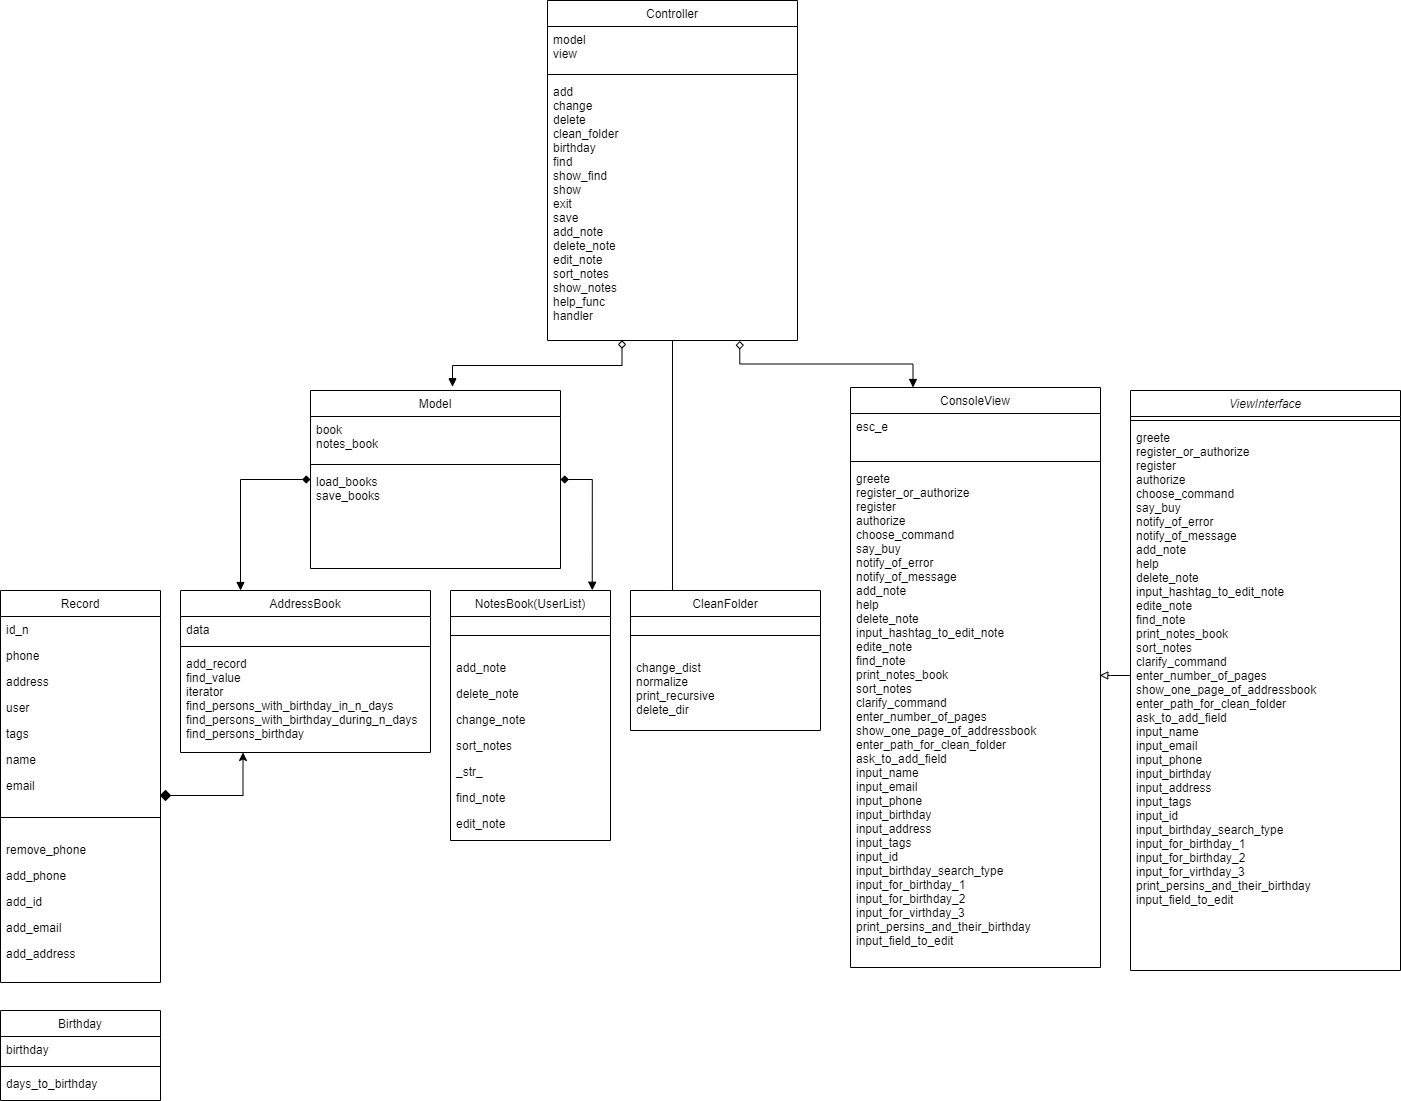

The diagram above was exported from draw.io. Its source (the exported page's mxGraphModel, read from the mxfile embedded in the PNG):
<mxGraphModel dx="1278" dy="579" grid="1" gridSize="10" guides="1" tooltips="1" connect="1" arrows="1" fold="1" page="1" pageScale="1" pageWidth="827" pageHeight="1169" math="0" shadow="0">
  <root>
    <mxCell id="JwuOXEnyRKSzRNoaYuyo-0" />
    <mxCell id="JwuOXEnyRKSzRNoaYuyo-1" parent="JwuOXEnyRKSzRNoaYuyo-0" />
    <mxCell id="JwuOXEnyRKSzRNoaYuyo-5" value="Record" style="swimlane;fontStyle=0;align=center;verticalAlign=top;childLayout=stackLayout;horizontal=1;startSize=26;horizontalStack=0;resizeParent=1;resizeLast=0;collapsible=1;marginBottom=0;rounded=0;shadow=0;strokeWidth=1;" parent="JwuOXEnyRKSzRNoaYuyo-1" vertex="1">
      <mxGeometry x="30" y="610" width="160" height="392" as="geometry">
        <mxRectangle x="130" y="380" width="160" height="26" as="alternateBounds" />
      </mxGeometry>
    </mxCell>
    <mxCell id="JwuOXEnyRKSzRNoaYuyo-6" value="id_n" style="text;align=left;verticalAlign=top;spacingLeft=4;spacingRight=4;overflow=hidden;rotatable=0;points=[[0,0.5],[1,0.5]];portConstraint=eastwest;" parent="JwuOXEnyRKSzRNoaYuyo-5" vertex="1">
      <mxGeometry y="26" width="160" height="26" as="geometry" />
    </mxCell>
    <mxCell id="JwuOXEnyRKSzRNoaYuyo-7" value="phone" style="text;align=left;verticalAlign=top;spacingLeft=4;spacingRight=4;overflow=hidden;rotatable=0;points=[[0,0.5],[1,0.5]];portConstraint=eastwest;rounded=0;shadow=0;html=0;" parent="JwuOXEnyRKSzRNoaYuyo-5" vertex="1">
      <mxGeometry y="52" width="160" height="26" as="geometry" />
    </mxCell>
    <mxCell id="JwuOXEnyRKSzRNoaYuyo-8" value="address" style="text;align=left;verticalAlign=top;spacingLeft=4;spacingRight=4;overflow=hidden;rotatable=0;points=[[0,0.5],[1,0.5]];portConstraint=eastwest;rounded=0;shadow=0;html=0;" parent="JwuOXEnyRKSzRNoaYuyo-5" vertex="1">
      <mxGeometry y="78" width="160" height="26" as="geometry" />
    </mxCell>
    <mxCell id="JwuOXEnyRKSzRNoaYuyo-9" value="user" style="text;align=left;verticalAlign=top;spacingLeft=4;spacingRight=4;overflow=hidden;rotatable=0;points=[[0,0.5],[1,0.5]];portConstraint=eastwest;rounded=0;shadow=0;html=0;" parent="JwuOXEnyRKSzRNoaYuyo-5" vertex="1">
      <mxGeometry y="104" width="160" height="26" as="geometry" />
    </mxCell>
    <mxCell id="JwuOXEnyRKSzRNoaYuyo-10" value="tags" style="text;align=left;verticalAlign=top;spacingLeft=4;spacingRight=4;overflow=hidden;rotatable=0;points=[[0,0.5],[1,0.5]];portConstraint=eastwest;rounded=0;shadow=0;html=0;" parent="JwuOXEnyRKSzRNoaYuyo-5" vertex="1">
      <mxGeometry y="130" width="160" height="26" as="geometry" />
    </mxCell>
    <mxCell id="JwuOXEnyRKSzRNoaYuyo-11" value="name" style="text;align=left;verticalAlign=top;spacingLeft=4;spacingRight=4;overflow=hidden;rotatable=0;points=[[0,0.5],[1,0.5]];portConstraint=eastwest;rounded=0;shadow=0;html=0;" parent="JwuOXEnyRKSzRNoaYuyo-5" vertex="1">
      <mxGeometry y="156" width="160" height="26" as="geometry" />
    </mxCell>
    <mxCell id="JwuOXEnyRKSzRNoaYuyo-12" value="email" style="text;align=left;verticalAlign=top;spacingLeft=4;spacingRight=4;overflow=hidden;rotatable=0;points=[[0,0.5],[1,0.5]];portConstraint=eastwest;rounded=0;shadow=0;html=0;" parent="JwuOXEnyRKSzRNoaYuyo-5" vertex="1">
      <mxGeometry y="182" width="160" height="26" as="geometry" />
    </mxCell>
    <mxCell id="JwuOXEnyRKSzRNoaYuyo-13" value="" style="line;html=1;strokeWidth=1;align=left;verticalAlign=middle;spacingTop=-1;spacingLeft=3;spacingRight=3;rotatable=0;labelPosition=right;points=[];portConstraint=eastwest;" parent="JwuOXEnyRKSzRNoaYuyo-5" vertex="1">
      <mxGeometry y="208" width="160" height="38" as="geometry" />
    </mxCell>
    <mxCell id="JwuOXEnyRKSzRNoaYuyo-14" value="remove_phone" style="text;align=left;verticalAlign=top;spacingLeft=4;spacingRight=4;overflow=hidden;rotatable=0;points=[[0,0.5],[1,0.5]];portConstraint=eastwest;rounded=0;shadow=0;html=0;" parent="JwuOXEnyRKSzRNoaYuyo-5" vertex="1">
      <mxGeometry y="246" width="160" height="26" as="geometry" />
    </mxCell>
    <mxCell id="JwuOXEnyRKSzRNoaYuyo-15" value="add_phone" style="text;align=left;verticalAlign=top;spacingLeft=4;spacingRight=4;overflow=hidden;rotatable=0;points=[[0,0.5],[1,0.5]];portConstraint=eastwest;rounded=0;shadow=0;html=0;" parent="JwuOXEnyRKSzRNoaYuyo-5" vertex="1">
      <mxGeometry y="272" width="160" height="26" as="geometry" />
    </mxCell>
    <mxCell id="JwuOXEnyRKSzRNoaYuyo-16" value="add_id" style="text;align=left;verticalAlign=top;spacingLeft=4;spacingRight=4;overflow=hidden;rotatable=0;points=[[0,0.5],[1,0.5]];portConstraint=eastwest;rounded=0;shadow=0;html=0;" parent="JwuOXEnyRKSzRNoaYuyo-5" vertex="1">
      <mxGeometry y="298" width="160" height="26" as="geometry" />
    </mxCell>
    <mxCell id="JwuOXEnyRKSzRNoaYuyo-17" value="add_email" style="text;align=left;verticalAlign=top;spacingLeft=4;spacingRight=4;overflow=hidden;rotatable=0;points=[[0,0.5],[1,0.5]];portConstraint=eastwest;rounded=0;shadow=0;html=0;" parent="JwuOXEnyRKSzRNoaYuyo-5" vertex="1">
      <mxGeometry y="324" width="160" height="26" as="geometry" />
    </mxCell>
    <mxCell id="JwuOXEnyRKSzRNoaYuyo-18" value="add_address" style="text;align=left;verticalAlign=top;spacingLeft=4;spacingRight=4;overflow=hidden;rotatable=0;points=[[0,0.5],[1,0.5]];portConstraint=eastwest;rounded=0;shadow=0;html=0;" parent="JwuOXEnyRKSzRNoaYuyo-5" vertex="1">
      <mxGeometry y="350" width="160" height="26" as="geometry" />
    </mxCell>
    <mxCell id="JwuOXEnyRKSzRNoaYuyo-23" value="AddressBook" style="swimlane;fontStyle=0;align=center;verticalAlign=top;childLayout=stackLayout;horizontal=1;startSize=26;horizontalStack=0;resizeParent=1;resizeLast=0;collapsible=1;marginBottom=0;rounded=0;shadow=0;strokeWidth=1;" parent="JwuOXEnyRKSzRNoaYuyo-1" vertex="1">
      <mxGeometry x="210" y="610" width="250" height="162" as="geometry">
        <mxRectangle x="550" y="140" width="160" height="26" as="alternateBounds" />
      </mxGeometry>
    </mxCell>
    <mxCell id="JwuOXEnyRKSzRNoaYuyo-24" value="data" style="text;align=left;verticalAlign=top;spacingLeft=4;spacingRight=4;overflow=hidden;rotatable=0;points=[[0,0.5],[1,0.5]];portConstraint=eastwest;" parent="JwuOXEnyRKSzRNoaYuyo-23" vertex="1">
      <mxGeometry y="26" width="250" height="26" as="geometry" />
    </mxCell>
    <mxCell id="JwuOXEnyRKSzRNoaYuyo-25" value="" style="line;html=1;strokeWidth=1;align=left;verticalAlign=middle;spacingTop=-1;spacingLeft=3;spacingRight=3;rotatable=0;labelPosition=right;points=[];portConstraint=eastwest;" parent="JwuOXEnyRKSzRNoaYuyo-23" vertex="1">
      <mxGeometry y="52" width="250" height="8" as="geometry" />
    </mxCell>
    <mxCell id="JwuOXEnyRKSzRNoaYuyo-26" value="add_record&#10;find_value&#10;iterator&#10;find_persons_with_birthday_in_n_days&#10;find_persons_with_birthday_during_n_days&#10;find_persons_birthday&#10;" style="text;align=left;verticalAlign=top;spacingLeft=4;spacingRight=4;overflow=hidden;rotatable=0;points=[[0,0.5],[1,0.5]];portConstraint=eastwest;" parent="JwuOXEnyRKSzRNoaYuyo-23" vertex="1">
      <mxGeometry y="60" width="250" height="100" as="geometry" />
    </mxCell>
    <mxCell id="JwuOXEnyRKSzRNoaYuyo-39" value="Birthday" style="swimlane;fontStyle=0;align=center;verticalAlign=top;childLayout=stackLayout;horizontal=1;startSize=26;horizontalStack=0;resizeParent=1;resizeLast=0;collapsible=1;marginBottom=0;rounded=0;shadow=0;strokeWidth=1;" parent="JwuOXEnyRKSzRNoaYuyo-1" vertex="1">
      <mxGeometry x="30" y="1030" width="160" height="90" as="geometry">
        <mxRectangle x="340" y="380" width="170" height="26" as="alternateBounds" />
      </mxGeometry>
    </mxCell>
    <mxCell id="JwuOXEnyRKSzRNoaYuyo-40" value="birthday" style="text;align=left;verticalAlign=top;spacingLeft=4;spacingRight=4;overflow=hidden;rotatable=0;points=[[0,0.5],[1,0.5]];portConstraint=eastwest;" parent="JwuOXEnyRKSzRNoaYuyo-39" vertex="1">
      <mxGeometry y="26" width="160" height="26" as="geometry" />
    </mxCell>
    <mxCell id="JwuOXEnyRKSzRNoaYuyo-41" value="" style="line;html=1;strokeWidth=1;align=left;verticalAlign=middle;spacingTop=-1;spacingLeft=3;spacingRight=3;rotatable=0;labelPosition=right;points=[];portConstraint=eastwest;" parent="JwuOXEnyRKSzRNoaYuyo-39" vertex="1">
      <mxGeometry y="52" width="160" height="8" as="geometry" />
    </mxCell>
    <mxCell id="lIdF2me7N01zFQDFPlch-0" value="days_to_birthday" style="text;align=left;verticalAlign=top;spacingLeft=4;spacingRight=4;overflow=hidden;rotatable=0;points=[[0,0.5],[1,0.5]];portConstraint=eastwest;" parent="JwuOXEnyRKSzRNoaYuyo-39" vertex="1">
      <mxGeometry y="60" width="160" height="26" as="geometry" />
    </mxCell>
    <mxCell id="JwuOXEnyRKSzRNoaYuyo-49" value="NotesBook(UserList)" style="swimlane;fontStyle=0;align=center;verticalAlign=top;childLayout=stackLayout;horizontal=1;startSize=26;horizontalStack=0;resizeParent=1;resizeLast=0;collapsible=1;marginBottom=0;rounded=0;shadow=0;strokeWidth=1;" parent="JwuOXEnyRKSzRNoaYuyo-1" vertex="1">
      <mxGeometry x="480" y="610" width="160" height="250" as="geometry">
        <mxRectangle x="130" y="380" width="160" height="26" as="alternateBounds" />
      </mxGeometry>
    </mxCell>
    <mxCell id="JwuOXEnyRKSzRNoaYuyo-50" value="" style="line;html=1;strokeWidth=1;align=left;verticalAlign=middle;spacingTop=-1;spacingLeft=3;spacingRight=3;rotatable=0;labelPosition=right;points=[];portConstraint=eastwest;" parent="JwuOXEnyRKSzRNoaYuyo-49" vertex="1">
      <mxGeometry y="26" width="160" height="38" as="geometry" />
    </mxCell>
    <mxCell id="JwuOXEnyRKSzRNoaYuyo-51" value="add_note" style="text;align=left;verticalAlign=top;spacingLeft=4;spacingRight=4;overflow=hidden;rotatable=0;points=[[0,0.5],[1,0.5]];portConstraint=eastwest;rounded=0;shadow=0;html=0;" parent="JwuOXEnyRKSzRNoaYuyo-49" vertex="1">
      <mxGeometry y="64" width="160" height="26" as="geometry" />
    </mxCell>
    <mxCell id="JwuOXEnyRKSzRNoaYuyo-52" value="delete_note" style="text;align=left;verticalAlign=top;spacingLeft=4;spacingRight=4;overflow=hidden;rotatable=0;points=[[0,0.5],[1,0.5]];portConstraint=eastwest;rounded=0;shadow=0;html=0;" parent="JwuOXEnyRKSzRNoaYuyo-49" vertex="1">
      <mxGeometry y="90" width="160" height="26" as="geometry" />
    </mxCell>
    <mxCell id="JwuOXEnyRKSzRNoaYuyo-53" value="change_note" style="text;align=left;verticalAlign=top;spacingLeft=4;spacingRight=4;overflow=hidden;rotatable=0;points=[[0,0.5],[1,0.5]];portConstraint=eastwest;rounded=0;shadow=0;html=0;" parent="JwuOXEnyRKSzRNoaYuyo-49" vertex="1">
      <mxGeometry y="116" width="160" height="26" as="geometry" />
    </mxCell>
    <mxCell id="JwuOXEnyRKSzRNoaYuyo-54" value="sort_notes" style="text;align=left;verticalAlign=top;spacingLeft=4;spacingRight=4;overflow=hidden;rotatable=0;points=[[0,0.5],[1,0.5]];portConstraint=eastwest;rounded=0;shadow=0;html=0;" parent="JwuOXEnyRKSzRNoaYuyo-49" vertex="1">
      <mxGeometry y="142" width="160" height="26" as="geometry" />
    </mxCell>
    <mxCell id="JwuOXEnyRKSzRNoaYuyo-55" value="_str_" style="text;align=left;verticalAlign=top;spacingLeft=4;spacingRight=4;overflow=hidden;rotatable=0;points=[[0,0.5],[1,0.5]];portConstraint=eastwest;rounded=0;shadow=0;html=0;" parent="JwuOXEnyRKSzRNoaYuyo-49" vertex="1">
      <mxGeometry y="168" width="160" height="26" as="geometry" />
    </mxCell>
    <mxCell id="JwuOXEnyRKSzRNoaYuyo-56" value="find_note" style="text;align=left;verticalAlign=top;spacingLeft=4;spacingRight=4;overflow=hidden;rotatable=0;points=[[0,0.5],[1,0.5]];portConstraint=eastwest;rounded=0;shadow=0;html=0;" parent="JwuOXEnyRKSzRNoaYuyo-49" vertex="1">
      <mxGeometry y="194" width="160" height="26" as="geometry" />
    </mxCell>
    <mxCell id="JwuOXEnyRKSzRNoaYuyo-57" value="edit_note" style="text;align=left;verticalAlign=top;spacingLeft=4;spacingRight=4;overflow=hidden;rotatable=0;points=[[0,0.5],[1,0.5]];portConstraint=eastwest;rounded=0;shadow=0;html=0;" parent="JwuOXEnyRKSzRNoaYuyo-49" vertex="1">
      <mxGeometry y="220" width="160" height="26" as="geometry" />
    </mxCell>
    <mxCell id="lIdF2me7N01zFQDFPlch-3" style="edgeStyle=orthogonalEdgeStyle;rounded=0;orthogonalLoop=1;jettySize=auto;html=1;entryX=0.25;entryY=1;entryDx=0;entryDy=0;" parent="JwuOXEnyRKSzRNoaYuyo-1" source="JwuOXEnyRKSzRNoaYuyo-81" target="JwuOXEnyRKSzRNoaYuyo-23" edge="1">
      <mxGeometry relative="1" as="geometry" />
    </mxCell>
    <mxCell id="JwuOXEnyRKSzRNoaYuyo-81" value="" style="rhombus;whiteSpace=wrap;html=1;fillColor=#000000;" parent="JwuOXEnyRKSzRNoaYuyo-1" vertex="1">
      <mxGeometry x="190" y="810" width="10" height="10" as="geometry" />
    </mxCell>
    <mxCell id="lIdF2me7N01zFQDFPlch-5" value="CleanFolder" style="swimlane;fontStyle=0;align=center;verticalAlign=top;childLayout=stackLayout;horizontal=1;startSize=26;horizontalStack=0;resizeParent=1;resizeLast=0;collapsible=1;marginBottom=0;rounded=0;shadow=0;strokeWidth=1;" parent="JwuOXEnyRKSzRNoaYuyo-1" vertex="1">
      <mxGeometry x="660" y="610" width="190" height="140" as="geometry">
        <mxRectangle x="130" y="380" width="160" height="26" as="alternateBounds" />
      </mxGeometry>
    </mxCell>
    <mxCell id="lIdF2me7N01zFQDFPlch-6" value="" style="line;html=1;strokeWidth=1;align=left;verticalAlign=middle;spacingTop=-1;spacingLeft=3;spacingRight=3;rotatable=0;labelPosition=right;points=[];portConstraint=eastwest;" parent="lIdF2me7N01zFQDFPlch-5" vertex="1">
      <mxGeometry y="26" width="190" height="38" as="geometry" />
    </mxCell>
    <mxCell id="lIdF2me7N01zFQDFPlch-7" value="change_dist&#10;normalize&#10;print_recursive&#10;delete_dir" style="text;align=left;verticalAlign=top;spacingLeft=4;spacingRight=4;overflow=hidden;rotatable=0;points=[[0,0.5],[1,0.5]];portConstraint=eastwest;rounded=0;shadow=0;html=0;" parent="lIdF2me7N01zFQDFPlch-5" vertex="1">
      <mxGeometry y="64" width="190" height="66" as="geometry" />
    </mxCell>
    <mxCell id="tDIv-gpKhzHGZDjObng3-0" style="edgeStyle=orthogonalEdgeStyle;rounded=0;orthogonalLoop=1;jettySize=auto;html=1;startArrow=diamond;startFill=1;endArrow=block;endFill=1;exitX=0;exitY=0.11;exitDx=0;exitDy=0;exitPerimeter=0;" parent="JwuOXEnyRKSzRNoaYuyo-1" source="lIdF2me7N01zFQDFPlch-21" edge="1">
      <mxGeometry relative="1" as="geometry">
        <mxPoint x="335" y="499" as="sourcePoint" />
        <mxPoint x="270" y="610" as="targetPoint" />
      </mxGeometry>
    </mxCell>
    <mxCell id="tDIv-gpKhzHGZDjObng3-3" style="edgeStyle=orthogonalEdgeStyle;rounded=0;orthogonalLoop=1;jettySize=auto;html=1;entryX=0.886;entryY=-0.001;entryDx=0;entryDy=0;entryPerimeter=0;startArrow=diamond;startFill=1;endArrow=block;endFill=1;" parent="JwuOXEnyRKSzRNoaYuyo-1" source="lIdF2me7N01zFQDFPlch-18" target="JwuOXEnyRKSzRNoaYuyo-49" edge="1">
      <mxGeometry relative="1" as="geometry">
        <Array as="points">
          <mxPoint x="622" y="499" />
        </Array>
      </mxGeometry>
    </mxCell>
    <mxCell id="lIdF2me7N01zFQDFPlch-18" value="Model" style="swimlane;fontStyle=0;align=center;verticalAlign=top;childLayout=stackLayout;horizontal=1;startSize=26;horizontalStack=0;resizeParent=1;resizeLast=0;collapsible=1;marginBottom=0;rounded=0;shadow=0;strokeWidth=1;" parent="JwuOXEnyRKSzRNoaYuyo-1" vertex="1">
      <mxGeometry x="340" y="410" width="250" height="178" as="geometry">
        <mxRectangle x="550" y="140" width="160" height="26" as="alternateBounds" />
      </mxGeometry>
    </mxCell>
    <mxCell id="lIdF2me7N01zFQDFPlch-19" value="book&#10;notes_book" style="text;align=left;verticalAlign=top;spacingLeft=4;spacingRight=4;overflow=hidden;rotatable=0;points=[[0,0.5],[1,0.5]];portConstraint=eastwest;" parent="lIdF2me7N01zFQDFPlch-18" vertex="1">
      <mxGeometry y="26" width="250" height="44" as="geometry" />
    </mxCell>
    <mxCell id="lIdF2me7N01zFQDFPlch-20" value="" style="line;html=1;strokeWidth=1;align=left;verticalAlign=middle;spacingTop=-1;spacingLeft=3;spacingRight=3;rotatable=0;labelPosition=right;points=[];portConstraint=eastwest;" parent="lIdF2me7N01zFQDFPlch-18" vertex="1">
      <mxGeometry y="70" width="250" height="8" as="geometry" />
    </mxCell>
    <mxCell id="lIdF2me7N01zFQDFPlch-21" value="load_books&#10;save_books" style="text;align=left;verticalAlign=top;spacingLeft=4;spacingRight=4;overflow=hidden;rotatable=0;points=[[0,0.5],[1,0.5]];portConstraint=eastwest;" parent="lIdF2me7N01zFQDFPlch-18" vertex="1">
      <mxGeometry y="78" width="250" height="100" as="geometry" />
    </mxCell>
    <mxCell id="lIdF2me7N01zFQDFPlch-22" value="ConsoleView" style="swimlane;fontStyle=0;align=center;verticalAlign=top;childLayout=stackLayout;horizontal=1;startSize=26;horizontalStack=0;resizeParent=1;resizeLast=0;collapsible=1;marginBottom=0;rounded=0;shadow=0;strokeWidth=1;" parent="JwuOXEnyRKSzRNoaYuyo-1" vertex="1">
      <mxGeometry x="880" y="407" width="250" height="580" as="geometry">
        <mxRectangle x="550" y="140" width="160" height="26" as="alternateBounds" />
      </mxGeometry>
    </mxCell>
    <mxCell id="lIdF2me7N01zFQDFPlch-23" value="esc_e" style="text;align=left;verticalAlign=top;spacingLeft=4;spacingRight=4;overflow=hidden;rotatable=0;points=[[0,0.5],[1,0.5]];portConstraint=eastwest;" parent="lIdF2me7N01zFQDFPlch-22" vertex="1">
      <mxGeometry y="26" width="250" height="44" as="geometry" />
    </mxCell>
    <mxCell id="lIdF2me7N01zFQDFPlch-24" value="" style="line;html=1;strokeWidth=1;align=left;verticalAlign=middle;spacingTop=-1;spacingLeft=3;spacingRight=3;rotatable=0;labelPosition=right;points=[];portConstraint=eastwest;" parent="lIdF2me7N01zFQDFPlch-22" vertex="1">
      <mxGeometry y="70" width="250" height="8" as="geometry" />
    </mxCell>
    <mxCell id="lIdF2me7N01zFQDFPlch-25" value="greete&#10;register_or_authorize&#10;register&#10;authorize&#10;choose_command&#10;say_buy&#10;notify_of_error&#10;notify_of_message&#10;add_note&#10;help&#10;delete_note&#10;input_hashtag_to_edit_note&#10;edite_note&#10;find_note&#10;print_notes_book&#10;sort_notes&#10;clarify_command&#10;enter_number_of_pages&#10;show_one_page_of_addressbook&#10;enter_path_for_clean_folder&#10;ask_to_add_field&#10;input_name&#10;input_email&#10;input_phone&#10;input_birthday&#10;input_address&#10;input_tags&#10;input_id&#10;input_birthday_search_type&#10;input_for_birthday_1&#10;input_for_birthday_2&#10;input_for_virthday_3&#10;print_persins_and_their_birthday&#10;input_field_to_edit&#10;" style="text;align=left;verticalAlign=top;spacingLeft=4;spacingRight=4;overflow=hidden;rotatable=0;points=[[0,0.5],[1,0.5]];portConstraint=eastwest;" parent="lIdF2me7N01zFQDFPlch-22" vertex="1">
      <mxGeometry y="78" width="250" height="502" as="geometry" />
    </mxCell>
    <mxCell id="lIdF2me7N01zFQDFPlch-26" value="ViewInterface" style="swimlane;fontStyle=2;align=center;verticalAlign=top;childLayout=stackLayout;horizontal=1;startSize=26;horizontalStack=0;resizeParent=1;resizeLast=0;collapsible=1;marginBottom=0;rounded=0;shadow=0;strokeWidth=1;" parent="JwuOXEnyRKSzRNoaYuyo-1" vertex="1">
      <mxGeometry x="1160" y="410" width="270" height="580" as="geometry">
        <mxRectangle x="550" y="140" width="160" height="26" as="alternateBounds" />
      </mxGeometry>
    </mxCell>
    <mxCell id="lIdF2me7N01zFQDFPlch-28" value="" style="line;html=1;strokeWidth=1;align=left;verticalAlign=middle;spacingTop=-1;spacingLeft=3;spacingRight=3;rotatable=0;labelPosition=right;points=[];portConstraint=eastwest;" parent="lIdF2me7N01zFQDFPlch-26" vertex="1">
      <mxGeometry y="26" width="270" height="8" as="geometry" />
    </mxCell>
    <mxCell id="lIdF2me7N01zFQDFPlch-29" value="greete&#10;register_or_authorize&#10;register&#10;authorize&#10;choose_command&#10;say_buy&#10;notify_of_error&#10;notify_of_message&#10;add_note&#10;help&#10;delete_note&#10;input_hashtag_to_edit_note&#10;edite_note&#10;find_note&#10;print_notes_book&#10;sort_notes&#10;clarify_command&#10;enter_number_of_pages&#10;show_one_page_of_addressbook&#10;enter_path_for_clean_folder&#10;ask_to_add_field&#10;input_name&#10;input_email&#10;input_phone&#10;input_birthday&#10;input_address&#10;input_tags&#10;input_id&#10;input_birthday_search_type&#10;input_for_birthday_1&#10;input_for_birthday_2&#10;input_for_virthday_3&#10;print_persins_and_their_birthday&#10;input_field_to_edit&#10;" style="text;align=left;verticalAlign=top;spacingLeft=4;spacingRight=4;overflow=hidden;rotatable=0;points=[[0,0.5],[1,0.5]];portConstraint=eastwest;" parent="lIdF2me7N01zFQDFPlch-26" vertex="1">
      <mxGeometry y="34" width="270" height="502" as="geometry" />
    </mxCell>
    <mxCell id="lIdF2me7N01zFQDFPlch-30" style="edgeStyle=orthogonalEdgeStyle;rounded=0;orthogonalLoop=1;jettySize=auto;html=1;entryX=0.997;entryY=0.418;entryDx=0;entryDy=0;entryPerimeter=0;endArrow=block;endFill=0;" parent="JwuOXEnyRKSzRNoaYuyo-1" source="lIdF2me7N01zFQDFPlch-29" target="lIdF2me7N01zFQDFPlch-25" edge="1">
      <mxGeometry relative="1" as="geometry" />
    </mxCell>
    <mxCell id="lIdF2me7N01zFQDFPlch-36" style="edgeStyle=orthogonalEdgeStyle;rounded=0;orthogonalLoop=1;jettySize=auto;html=1;entryX=0.221;entryY=0;entryDx=0;entryDy=0;entryPerimeter=0;endArrow=none;endFill=0;" parent="JwuOXEnyRKSzRNoaYuyo-1" source="lIdF2me7N01zFQDFPlch-31" target="lIdF2me7N01zFQDFPlch-5" edge="1">
      <mxGeometry relative="1" as="geometry" />
    </mxCell>
    <mxCell id="lIdF2me7N01zFQDFPlch-37" style="edgeStyle=orthogonalEdgeStyle;rounded=0;orthogonalLoop=1;jettySize=auto;html=1;entryX=0.568;entryY=-0.021;entryDx=0;entryDy=0;entryPerimeter=0;endArrow=block;endFill=1;startArrow=diamond;startFill=0;exitX=0.298;exitY=0.999;exitDx=0;exitDy=0;exitPerimeter=0;" parent="JwuOXEnyRKSzRNoaYuyo-1" source="lIdF2me7N01zFQDFPlch-34" target="lIdF2me7N01zFQDFPlch-18" edge="1">
      <mxGeometry relative="1" as="geometry" />
    </mxCell>
    <mxCell id="lIdF2me7N01zFQDFPlch-38" style="edgeStyle=orthogonalEdgeStyle;rounded=0;orthogonalLoop=1;jettySize=auto;html=1;entryX=0.25;entryY=0;entryDx=0;entryDy=0;startArrow=diamond;startFill=0;endArrow=block;endFill=1;exitX=0.769;exitY=1.002;exitDx=0;exitDy=0;exitPerimeter=0;" parent="JwuOXEnyRKSzRNoaYuyo-1" source="lIdF2me7N01zFQDFPlch-34" target="lIdF2me7N01zFQDFPlch-22" edge="1">
      <mxGeometry relative="1" as="geometry" />
    </mxCell>
    <mxCell id="lIdF2me7N01zFQDFPlch-31" value="Controller" style="swimlane;fontStyle=0;align=center;verticalAlign=top;childLayout=stackLayout;horizontal=1;startSize=26;horizontalStack=0;resizeParent=1;resizeLast=0;collapsible=1;marginBottom=0;rounded=0;shadow=0;strokeWidth=1;" parent="JwuOXEnyRKSzRNoaYuyo-1" vertex="1">
      <mxGeometry x="577" y="20" width="250" height="340" as="geometry">
        <mxRectangle x="550" y="140" width="160" height="26" as="alternateBounds" />
      </mxGeometry>
    </mxCell>
    <mxCell id="lIdF2me7N01zFQDFPlch-32" value="model&#10;view" style="text;align=left;verticalAlign=top;spacingLeft=4;spacingRight=4;overflow=hidden;rotatable=0;points=[[0,0.5],[1,0.5]];portConstraint=eastwest;" parent="lIdF2me7N01zFQDFPlch-31" vertex="1">
      <mxGeometry y="26" width="250" height="44" as="geometry" />
    </mxCell>
    <mxCell id="lIdF2me7N01zFQDFPlch-33" value="" style="line;html=1;strokeWidth=1;align=left;verticalAlign=middle;spacingTop=-1;spacingLeft=3;spacingRight=3;rotatable=0;labelPosition=right;points=[];portConstraint=eastwest;" parent="lIdF2me7N01zFQDFPlch-31" vertex="1">
      <mxGeometry y="70" width="250" height="8" as="geometry" />
    </mxCell>
    <mxCell id="lIdF2me7N01zFQDFPlch-34" value="add&#10;change&#10;delete&#10;clean_folder&#10;birthday&#10;find&#10;show_find&#10;show&#10;exit&#10;save&#10;add_note&#10;delete_note&#10;edit_note&#10;sort_notes&#10;show_notes&#10;help_func&#10;handler" style="text;align=left;verticalAlign=top;spacingLeft=4;spacingRight=4;overflow=hidden;rotatable=0;points=[[0,0.5],[1,0.5]];portConstraint=eastwest;" parent="lIdF2me7N01zFQDFPlch-31" vertex="1">
      <mxGeometry y="78" width="250" height="262" as="geometry" />
    </mxCell>
  </root>
</mxGraphModel>